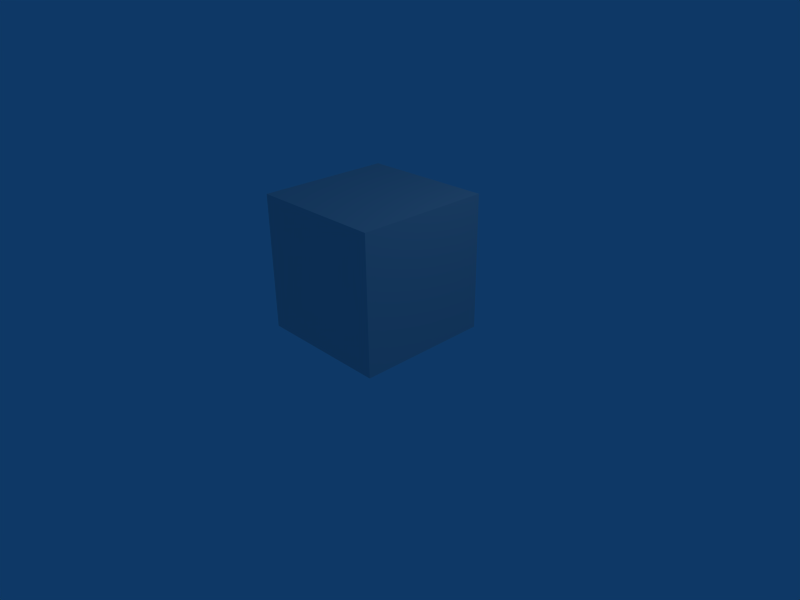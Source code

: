 # Source: cube.blend  (saved by Blender 2.45.0; exported with 4.5.12 LTS)
import bpy
from mathutils import Matrix  # noqa: F401  (used for matrix-valued properties, if any)

bpy.ops.wm.read_factory_settings(use_empty=True)
scene = bpy.context.scene
scene.name = 'Scene'

# ---- collections
col_collection_1 = bpy.data.collections.new('Collection 1'); scene.collection.children.link(col_collection_1)

# ---- materials (node trees are filled in below, after node groups)
mat_material = bpy.data.materials.new('Material')
mat_material.alpha_threshold = 0.0
mat_material.roughness = 0.5
mat_material.line_color = (0.0, 0.0, 0.0, 1.0)

# ---- material node trees

# ---- world
world_world = bpy.data.worlds.new('World'); scene.world = world_world
world_world.color = (0.05656, 0.2208, 0.4)
world_world.use_sun_shadow = False
world_world.sun_shadow_jitter_overblur = 0.0
world_world.cycles.sampling_method = 'MANUAL'
world_world.cycles.sample_map_resolution = 256

# ---- cameras
cam_camera = bpy.data.cameras.new('Camera')
cam_camera.passepartout_alpha = 0.2
cam_camera.clip_end = 100.0
cam_camera.lens = 35.0
cam_camera.ortho_scale = 7.314
cam_camera.show_passepartout = False
cam_camera.show_safe_areas = True
cam_camera.dof.focus_distance = 0.0
cam_camera.dof.aperture_fstop = 128.0

# ---- lights
light_spot = bpy.data.lights.new('Spot', 'POINT')
light_spot.transmission_factor = 0.0
light_spot.cutoff_distance = 30.0
light_spot.energy = 100.0
light_spot.shadow_buffer_clip_start = 1.001
light_spot.shadow_soft_size = 1.0
light_spot.shadow_maximum_resolution = 0.006
light_spot.use_absolute_resolution = True
light_spot.cycles.use_multiple_importance_sampling = False

# ---- meshes
me_cube = bpy.data.meshes.new('Cube')
me_cube.from_pydata([(1.0, 1.0, -1.0), (1.0, -1.0, -1.0), (-1.0, -1.0, -1.0), (-1.0, 1.0, -1.0), (1.0, 1.0, 1.0), (1.0, -1.0, 1.0), (-1.0, -1.0, 1.0), (-1.0, 1.0, 1.0)], [], [(0, 1, 2, 3), (4, 7, 6, 5), (0, 4, 5, 1), (1, 5, 6, 2), (2, 6, 7, 3), (4, 0, 3, 7)])
_uv = me_cube.uv_layers.new(name='UVTex')
_uv.uv.foreach_set('vector', [1.0, 0.0, 0.5, 4.172e-07, 0.0, 5.066e-07, 0.5, 5.96e-08, 1.0, 1.0, 0.5, 1.0, 8.429e-08, 1.0, 0.5, 1.0, 1.0, 0.0, 1.0, 1.0, 0.5, 1.0, 0.5, 4.172e-07, 0.5, 4.172e-07, 0.5, 1.0, 8.429e-08, 1.0, 0.0, 5.066e-07, 0.0, 5.066e-07, 8.429e-08, 1.0, 0.5, 1.0, 0.5, 5.96e-08, 1.0, 1.0, 1.0, 0.0, 0.5, 5.96e-08, 0.5, 1.0])
me_cube.materials.append(mat_material)
me_cube.use_remesh_preserve_volume = False
me_cube.use_remesh_preserve_attributes = False
me_cube.use_mirror_vertex_groups = False
me_cube.update()

# ---- objects
ob_cube = bpy.data.objects.new('Cube', me_cube)
ob_lamp = bpy.data.objects.new('Lamp', light_spot)
ob_camera = bpy.data.objects.new('Camera', cam_camera)

# ---- transforms, parenting, visibility, modifiers, constraints
ob_cube.location = (0.0, -0.01228, 1.0)
ob_cube.lock_rotations_4d = False
ob_cube.empty_display_type = 'ARROWS'
ob_cube.color = (0.0, 0.0, 0.0, 1.0)
ob_cube.lineart.crease_threshold = 0.0
ob_lamp.location = (4.076, 1.005, 5.904)
ob_lamp.rotation_euler = (0.6503, 0.05522, 1.866)
ob_lamp.lock_rotations_4d = False
ob_lamp.empty_display_type = 'ARROWS'
ob_lamp.color = (0.0, 0.0, 0.0, 0.0)
ob_lamp.lineart.crease_threshold = 0.0
ob_camera.location = (7.481, -6.508, 5.344)
ob_camera.rotation_euler = (1.109, 0.01082, 0.8149)
ob_camera.lock_rotations_4d = False
ob_camera.empty_display_type = 'ARROWS'
ob_camera.color = (0.0, 0.0, 0.0, 0.0)
ob_camera.display_type = 'WIRE'
ob_camera.lineart.crease_threshold = 0.0

# ---- collection membership
col_collection_1.objects.link(ob_cube)
col_collection_1.objects.link(ob_lamp)
col_collection_1.objects.link(ob_camera)

# ---- scene / render settings (as saved in the file)
scene.camera = ob_camera
scene.frame_start = 1; scene.frame_end = 250; scene.frame_set(1)
scene.render.engine = 'BLENDER_EEVEE_NEXT'
scene.render.image_settings.file_format = 'JPEG'
scene.render.image_settings.color_mode = 'RGB'
scene.render.image_settings.compression = 90
scene.render.resolution_x = 800
scene.render.resolution_y = 600
scene.render.pixel_aspect_x = 100.0
scene.render.pixel_aspect_y = 100.0
scene.render.fps = 25
scene.render.dither_intensity = 0.0
scene.render.use_compositing = False
scene.render.use_sequencer = False
scene.render.bake_margin = 2
scene.render.bake_bias = 0.0
scene.render.use_stamp_time = False
scene.render.use_stamp_date = False
scene.render.use_stamp_frame = False
scene.render.use_stamp_camera = False
scene.render.use_stamp_scene = False
scene.render.use_stamp_filename = False
scene.render.use_stamp_render_time = False
scene.render.stamp_font_size = 0
scene.cycles.use_denoising = False
scene.cycles.samples = 10
scene.cycles.sampling_pattern = 'TABULATED_SOBOL'
scene.cycles.light_sampling_threshold = 0.0
scene.cycles.use_adaptive_sampling = False
scene.cycles.use_light_tree = False
scene.cycles.blur_glossy = 0.0
scene.cycles.volume_bounces = 1
scene.cycles.pixel_filter_type = 'GAUSSIAN'
scene.cycles.sample_clamp_indirect = 0.0
scene.view_settings.view_transform = 'Raw'
bpy.context.view_layer.update()
